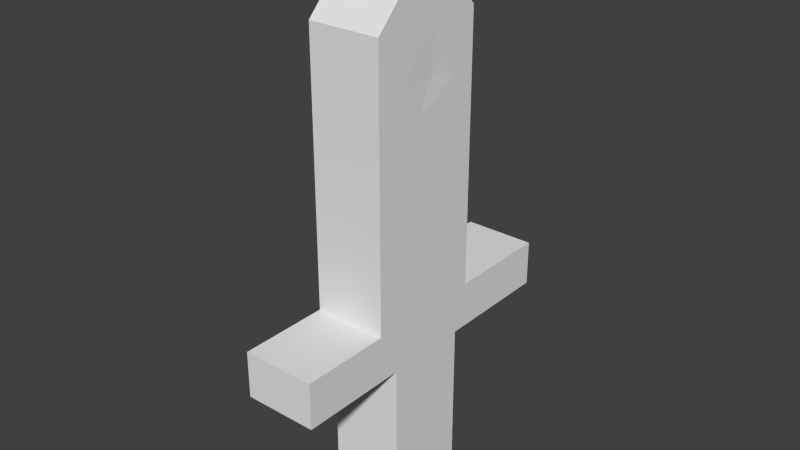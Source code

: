 # Source: sword.blend  (saved by Blender 2.76.0; exported with 4.5.12 LTS)
import bpy
from mathutils import Matrix  # noqa: F401  (used for matrix-valued properties, if any)

bpy.ops.wm.read_factory_settings(use_empty=True)
scene = bpy.context.scene
scene.name = 'Scene'

# ---- collections
col_collection_1 = bpy.data.collections.new('Collection 1'); scene.collection.children.link(col_collection_1)

# ---- world
world_world = bpy.data.worlds.new('World'); scene.world = world_world
world_world.color = (0.05088, 0.05088, 0.05088)
world_world.use_sun_shadow = False
world_world.sun_shadow_jitter_overblur = 0.0
world_world.cycles.sampling_method = 'MANUAL'
world_world.cycles.sample_map_resolution = 256

# ---- meshes
me_cube_001 = bpy.data.meshes.new('Cube.001')
me_cube_001.from_pydata([(-0.2426, -1.0, -0.4169), (-0.2426, -1.0, -0.1259), (-0.2426, 1.0, -0.4169), (-0.2426, 1.0, -0.1259), (0.2179, -1.0, -0.4169), (0.2179, -1.0, -0.1259), (0.2179, 1.0, -0.4169), (0.2179, 1.0, -0.1259), (-0.2426, -0.4356, -0.1259), (0.2179, -0.4374, -0.1259), (-0.2426, 0.3639, -0.1259), (0.2179, 0.3271, -0.1259), (0.2179, 0.3271, 1.566), (0.2179, -0.4374, 1.566), (-0.2426, -0.4356, 1.566), (-0.2426, 0.3639, 1.566), (0.2179, -0.05389, 1.959), (-0.2426, -0.05053, 1.959), (-0.2426, -0.3199, -0.4169), (0.2179, -0.3066, -0.4169), (0.2179, 0.2373, -0.4169), (-0.2426, 0.2546, -0.4169), (-0.2426, 0.2546, -1.322), (-0.2426, -0.3199, -1.322), (0.2179, -0.3066, -1.322), (0.2179, 0.2373, -1.322), (0.2179, -0.0551, 0.06389), (0.2179, 0.0649, 0.3206), (0.2179, 0.1598, 0.5885), (0.2179, 0.04815, 0.8453), (0.2179, -0.1193, 1.06), (0.2179, -0.02161, 0.3234), (0.2179, 0.03699, 0.6109), (0.2179, -0.04394, 0.7979), (0.2179, -0.2058, 0.9765), (0.2179, -0.3215, 1.254), (0.2179, -0.1942, 1.544), (0.2179, 0.0141, 1.625), (0.2179, 0.2109, 1.416), (0.2179, 0.1414, 1.208), (0.2179, 0.1125, 1.37), (0.2179, -0.003262, 1.497), (0.2179, -0.1421, 1.434), (0.2179, -0.2347, 1.237), (0.2179, -0.2347, 1.237), (0.2179, 0.3271, -0.1259), (0.2179, -0.0551, 0.06389), (0.2179, 0.3271, -0.1259), (0.2179, -0.0551, 0.06389), (0.2125, -0.01761, 1.258), (0.2179, -0.4374, 1.199), (0.2179, -0.4374, 0.5366), (0.2179, -0.4374, 0.2053), (0.2179, -0.4374, 0.8678), (0.2179, 0.3271, 0.7202), (0.2179, 0.3271, 1.143), (0.2179, 0.3271, 0.2972)], [(46, 26), (43, 44), (11, 45), (48, 46), (45, 47)], [(1, 8, 10, 3, 2, 21, 18, 0), (3, 7, 6, 2), (7, 11, 9, 5, 4, 19, 20, 6), (5, 1, 0, 4), (0, 18, 19, 4), (5, 9, 8, 1), (10, 8, 14, 17, 15), (11, 7, 3, 10), (16, 12, 15, 17), (27, 31, 26), (8, 9, 52, 51, 53, 50, 13, 14), (11, 10, 15, 12, 55, 54, 56), (13, 16, 17, 14), (19, 18, 23, 24), (21, 2, 6, 20), (23, 22, 25, 24), (18, 21, 22, 23), (21, 20, 25, 22), (20, 19, 24, 25), (9, 11, 26), (28, 32, 31, 27), (29, 33, 32, 28), (30, 34, 33, 29), (35, 34, 30, 43), (39, 38, 40), (37, 41, 40, 38), (36, 42, 41, 37), (35, 43, 42, 36), (40, 49, 39), (41, 49, 40), (42, 49, 41), (43, 49, 42), (43, 30, 49), (30, 29, 39, 49), (12, 16, 37, 38), (16, 13, 36, 37), (35, 36, 13, 50), (34, 35, 50, 53), (33, 34, 53, 51), (33, 51, 32), (31, 32, 51, 52), (52, 9, 26, 31), (12, 38, 55), (38, 39, 55), (39, 29, 54, 55), (29, 28, 56, 54), (28, 27, 56), (27, 26, 11, 56)])
_uv = me_cube_001.uv_layers.new(name='UVMap')
_uv.uv.foreach_set('vector', [0.3016, 0.8161, 0.3998, 0.8161, 0.5388, 0.8161, 0.6494, 0.8161, 0.6494, 0.8667, 0.5198, 0.8667, 0.4199, 0.8667, 0.3016, 0.8667, 0.5487, 0.7097, 0.6288, 0.7097, 0.6288, 0.7603, 0.5487, 0.7603, 0.6494, 0.8157, 0.5324, 0.8157, 0.3995, 0.8157, 0.3016, 0.8157, 0.3016, 0.7651, 0.4222, 0.7651, 0.5168, 0.7651, 0.6494, 0.7651, 0.6358, 0.9178, 0.5558, 0.9178, 0.5558, 0.8672, 0.6358, 0.8672, 0.4347, 0.8672, 0.553, 0.8672, 0.5553, 0.9473, 0.4347, 0.9473, 0.1682, 0.8922, 0.266, 0.8922, 0.2663, 0.9722, 0.1682, 0.9722, 0.02869, 0.3711, 0.1677, 0.3711, 0.1677, 0.6654, 0.1008, 0.7337, 0.02869, 0.6654, 0.4682, 0.7603, 0.4682, 0.6432, 0.5482, 0.6432, 0.5482, 0.7539, 0.3016, 0.7616, 0.3057, 0.6665, 0.386, 0.6654, 0.3816, 0.7646, 0.8741, 0.3242, 0.8499, 0.3235, 0.845, 0.2504, 0.3876, 0.3711, 0.4677, 0.3713, 0.4676, 0.4289, 0.4674, 0.4865, 0.4673, 0.5441, 0.4672, 0.6017, 0.467, 0.6656, 0.387, 0.6654, 0.3016, 0.3722, 0.3819, 0.3711, 0.386, 0.6654, 0.3057, 0.6665, 0.3047, 0.5929, 0.3036, 0.5194, 0.3026, 0.4458, 0.467, 0.6656, 0.4665, 0.7611, 0.3865, 0.7611, 0.387, 0.6654, 0.6394, 0.6866, 0.5593, 0.6866, 0.5593, 0.5291, 0.6394, 0.5291, 0.3046, 0.8672, 0.4343, 0.8672, 0.4343, 0.9473, 0.3016, 0.9473, 0.02869, 0.8922, 0.1286, 0.8922, 0.1256, 0.9722, 0.03101, 0.9722, 0.1286, 0.8917, 0.02869, 0.8917, 0.02869, 0.7342, 0.1286, 0.7342, 0.6394, 0.5286, 0.5593, 0.5286, 0.5593, 0.3711, 0.6394, 0.3711, 0.2628, 0.8917, 0.1682, 0.8917, 0.1682, 0.7342, 0.2628, 0.7342, 0.1682, 0.3711, 0.3012, 0.3711, 0.2347, 0.4041, 0.896, 0.4007, 0.8613, 0.4048, 0.8499, 0.3235, 0.8741, 0.3242, 0.8604, 0.4705, 0.8354, 0.4556, 0.8613, 0.4048, 0.896, 0.4007, 0.8099, 0.5276, 0.7871, 0.5028, 0.8354, 0.4556, 0.8604, 0.4705, 0.75, 0.5784, 0.7871, 0.5028, 0.8099, 0.5276, 0.7746, 0.575, 0.8802, 0.5734, 0.896, 0.6328, 0.8693, 0.6182, 0.8374, 0.6877, 0.8348, 0.6518, 0.8693, 0.6182, 0.896, 0.6328, 0.7806, 0.6614, 0.797, 0.6316, 0.8348, 0.6518, 0.8374, 0.6877, 0.75, 0.5784, 0.7746, 0.575, 0.797, 0.6316, 0.7806, 0.6614, 0.2638, 0.6313, 0.2412, 0.6118, 0.2688, 0.6031, 0.2437, 0.6534, 0.2412, 0.6118, 0.2638, 0.6313, 0.2195, 0.6424, 0.2412, 0.6118, 0.2437, 0.6534, 0.2034, 0.6081, 0.2412, 0.6118, 0.2195, 0.6424, 0.2034, 0.6081, 0.2235, 0.5774, 0.2412, 0.6118, 0.2235, 0.5774, 0.2526, 0.54, 0.2688, 0.6031, 0.2412, 0.6118, 0.3012, 0.6654, 0.2349, 0.7338, 0.2467, 0.6756, 0.2809, 0.6393, 0.2349, 0.7338, 0.1682, 0.6654, 0.2105, 0.6615, 0.2467, 0.6756, 0.1883, 0.6112, 0.2105, 0.6615, 0.1682, 0.6654, 0.1682, 0.6015, 0.2085, 0.5628, 0.1883, 0.6112, 0.1682, 0.6015, 0.1682, 0.5439, 0.2366, 0.5318, 0.2085, 0.5628, 0.1682, 0.5439, 0.1682, 0.4863, 0.2366, 0.5318, 0.1682, 0.4863, 0.2507, 0.4993, 0.2405, 0.4493, 0.2507, 0.4993, 0.1682, 0.4863, 0.1682, 0.4287, 0.1682, 0.4287, 0.1682, 0.3711, 0.2347, 0.4041, 0.2405, 0.4493, 0.3012, 0.6654, 0.2809, 0.6393, 0.3012, 0.5919, 0.2809, 0.6393, 0.2688, 0.6031, 0.3012, 0.5919, 0.2688, 0.6031, 0.2526, 0.54, 0.3012, 0.5183, 0.3012, 0.5919, 0.2526, 0.54, 0.272, 0.4954, 0.3012, 0.4447, 0.3012, 0.5183, 0.272, 0.4954, 0.2555, 0.4488, 0.3012, 0.4447, 0.2555, 0.4488, 0.2347, 0.4041, 0.3012, 0.3711, 0.3012, 0.4447])
me_cube_001.use_remesh_preserve_volume = False
me_cube_001.use_remesh_preserve_attributes = False
me_cube_001.use_mirror_vertex_groups = False
me_cube_001.update()

# ---- objects
ob_cube = bpy.data.objects.new('Cube', me_cube_001)

# ---- transforms, parenting, visibility, modifiers, constraints
ob_cube.location = (0.0, 0.0, 0.0)
ob_cube.lineart.crease_threshold = 0.0

# ---- collection membership
col_collection_1.objects.link(ob_cube)

# ---- scene / render settings (as saved in the file)
scene.frame_start = 1; scene.frame_end = 250; scene.frame_set(1)
scene.render.engine = 'BLENDER_EEVEE_NEXT'
scene.render.resolution_percentage = 50
scene.render.dither_intensity = 0.0
scene.cycles.use_denoising = False
scene.cycles.samples = 10
scene.cycles.sampling_pattern = 'TABULATED_SOBOL'
scene.cycles.light_sampling_threshold = 0.0
scene.cycles.use_adaptive_sampling = False
scene.cycles.use_light_tree = False
scene.cycles.blur_glossy = 0.0
scene.cycles.pixel_filter_type = 'GAUSSIAN'
scene.cycles.sample_clamp_indirect = 0.0
scene.view_settings.view_transform = 'Standard'
bpy.context.view_layer.update()

# ---- added for rendering (the .blend has no active camera and no usable light): camera, sun
cam_auto = bpy.data.cameras.new('AutoCamera')
cam_auto.lens = 50.0
cam_auto.sensor_width = 36.0
cam_auto.clip_end = 1000.0
ob_auto_camera = bpy.data.objects.new('AutoCamera', cam_auto)
scene.collection.objects.link(ob_auto_camera)
ob_auto_camera.location = (3.56873, -4.29734, 3.18322)
ob_auto_camera.rotation_euler = (1.09748, -7.21219e-08, 0.694738)
scene.camera = ob_auto_camera
light_auto_sun = bpy.data.lights.new('AutoSun', 'SUN')
light_auto_sun.energy = 3.0
light_auto_sun.angle = 0.0523599
ob_auto_sun = bpy.data.objects.new('AutoSun', light_auto_sun)
scene.collection.objects.link(ob_auto_sun)
ob_auto_sun.rotation_euler = (0.872665, 0.174533, 0.523599)
bpy.context.view_layer.update()
